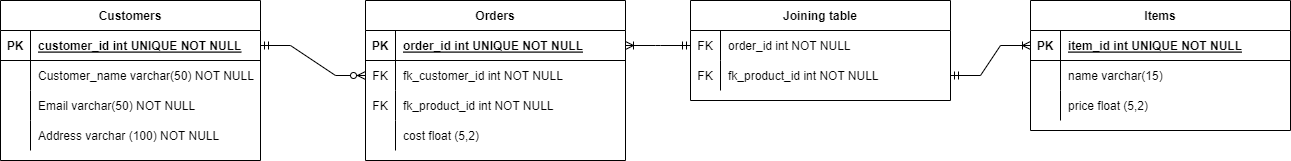

The diagram above was exported from draw.io. Its source (the exported page's mxGraphModel, read from the mxfile embedded in the PNG):
<mxGraphModel dx="2272" dy="705" grid="1" gridSize="10" guides="1" tooltips="1" connect="1" arrows="1" fold="1" page="1" pageScale="1" pageWidth="850" pageHeight="1100" math="0" shadow="0" extFonts="Permanent Marker^https://fonts.googleapis.com/css?family=Permanent+Marker">
  <root>
    <mxCell id="0" />
    <mxCell id="1" parent="0" />
    <mxCell id="2ZPz7uuiTuP5Gw7LyDWO-6" value="Customers" style="shape=table;startSize=30;container=1;collapsible=1;childLayout=tableLayout;fixedRows=1;rowLines=0;fontStyle=1;align=center;resizeLast=1;" parent="1" vertex="1">
      <mxGeometry x="-200" y="80" width="260" height="160" as="geometry" />
    </mxCell>
    <mxCell id="2ZPz7uuiTuP5Gw7LyDWO-7" value="" style="shape=tableRow;horizontal=0;startSize=0;swimlaneHead=0;swimlaneBody=0;fillColor=none;collapsible=0;dropTarget=0;points=[[0,0.5],[1,0.5]];portConstraint=eastwest;top=0;left=0;right=0;bottom=1;" parent="2ZPz7uuiTuP5Gw7LyDWO-6" vertex="1">
      <mxGeometry y="30" width="260" height="30" as="geometry" />
    </mxCell>
    <mxCell id="2ZPz7uuiTuP5Gw7LyDWO-8" value="PK" style="shape=partialRectangle;connectable=0;fillColor=none;top=0;left=0;bottom=0;right=0;fontStyle=1;overflow=hidden;" parent="2ZPz7uuiTuP5Gw7LyDWO-7" vertex="1">
      <mxGeometry width="30" height="30" as="geometry">
        <mxRectangle width="30" height="30" as="alternateBounds" />
      </mxGeometry>
    </mxCell>
    <mxCell id="2ZPz7uuiTuP5Gw7LyDWO-9" value="customer_id int UNIQUE NOT NULL" style="shape=partialRectangle;connectable=0;fillColor=none;top=0;left=0;bottom=0;right=0;align=left;spacingLeft=6;fontStyle=5;overflow=hidden;" parent="2ZPz7uuiTuP5Gw7LyDWO-7" vertex="1">
      <mxGeometry x="30" width="230" height="30" as="geometry">
        <mxRectangle width="230" height="30" as="alternateBounds" />
      </mxGeometry>
    </mxCell>
    <mxCell id="2ZPz7uuiTuP5Gw7LyDWO-10" value="" style="shape=tableRow;horizontal=0;startSize=0;swimlaneHead=0;swimlaneBody=0;fillColor=none;collapsible=0;dropTarget=0;points=[[0,0.5],[1,0.5]];portConstraint=eastwest;top=0;left=0;right=0;bottom=0;" parent="2ZPz7uuiTuP5Gw7LyDWO-6" vertex="1">
      <mxGeometry y="60" width="260" height="30" as="geometry" />
    </mxCell>
    <mxCell id="2ZPz7uuiTuP5Gw7LyDWO-11" value="" style="shape=partialRectangle;connectable=0;fillColor=none;top=0;left=0;bottom=0;right=0;editable=1;overflow=hidden;" parent="2ZPz7uuiTuP5Gw7LyDWO-10" vertex="1">
      <mxGeometry width="30" height="30" as="geometry">
        <mxRectangle width="30" height="30" as="alternateBounds" />
      </mxGeometry>
    </mxCell>
    <mxCell id="2ZPz7uuiTuP5Gw7LyDWO-12" value="Customer_name varchar(50) NOT NULL" style="shape=partialRectangle;connectable=0;fillColor=none;top=0;left=0;bottom=0;right=0;align=left;spacingLeft=6;overflow=hidden;" parent="2ZPz7uuiTuP5Gw7LyDWO-10" vertex="1">
      <mxGeometry x="30" width="230" height="30" as="geometry">
        <mxRectangle width="230" height="30" as="alternateBounds" />
      </mxGeometry>
    </mxCell>
    <mxCell id="2ZPz7uuiTuP5Gw7LyDWO-13" value="" style="shape=tableRow;horizontal=0;startSize=0;swimlaneHead=0;swimlaneBody=0;fillColor=none;collapsible=0;dropTarget=0;points=[[0,0.5],[1,0.5]];portConstraint=eastwest;top=0;left=0;right=0;bottom=0;" parent="2ZPz7uuiTuP5Gw7LyDWO-6" vertex="1">
      <mxGeometry y="90" width="260" height="30" as="geometry" />
    </mxCell>
    <mxCell id="2ZPz7uuiTuP5Gw7LyDWO-14" value="" style="shape=partialRectangle;connectable=0;fillColor=none;top=0;left=0;bottom=0;right=0;editable=1;overflow=hidden;" parent="2ZPz7uuiTuP5Gw7LyDWO-13" vertex="1">
      <mxGeometry width="30" height="30" as="geometry">
        <mxRectangle width="30" height="30" as="alternateBounds" />
      </mxGeometry>
    </mxCell>
    <mxCell id="2ZPz7uuiTuP5Gw7LyDWO-15" value="Email varchar(50) NOT NULL" style="shape=partialRectangle;connectable=0;fillColor=none;top=0;left=0;bottom=0;right=0;align=left;spacingLeft=6;overflow=hidden;" parent="2ZPz7uuiTuP5Gw7LyDWO-13" vertex="1">
      <mxGeometry x="30" width="230" height="30" as="geometry">
        <mxRectangle width="230" height="30" as="alternateBounds" />
      </mxGeometry>
    </mxCell>
    <mxCell id="2ZPz7uuiTuP5Gw7LyDWO-16" value="" style="shape=tableRow;horizontal=0;startSize=0;swimlaneHead=0;swimlaneBody=0;fillColor=none;collapsible=0;dropTarget=0;points=[[0,0.5],[1,0.5]];portConstraint=eastwest;top=0;left=0;right=0;bottom=0;" parent="2ZPz7uuiTuP5Gw7LyDWO-6" vertex="1">
      <mxGeometry y="120" width="260" height="30" as="geometry" />
    </mxCell>
    <mxCell id="2ZPz7uuiTuP5Gw7LyDWO-17" value="" style="shape=partialRectangle;connectable=0;fillColor=none;top=0;left=0;bottom=0;right=0;editable=1;overflow=hidden;" parent="2ZPz7uuiTuP5Gw7LyDWO-16" vertex="1">
      <mxGeometry width="30" height="30" as="geometry">
        <mxRectangle width="30" height="30" as="alternateBounds" />
      </mxGeometry>
    </mxCell>
    <mxCell id="2ZPz7uuiTuP5Gw7LyDWO-18" value="Address varchar (100) NOT NULL" style="shape=partialRectangle;connectable=0;fillColor=none;top=0;left=0;bottom=0;right=0;align=left;spacingLeft=6;overflow=hidden;" parent="2ZPz7uuiTuP5Gw7LyDWO-16" vertex="1">
      <mxGeometry x="30" width="230" height="30" as="geometry">
        <mxRectangle width="230" height="30" as="alternateBounds" />
      </mxGeometry>
    </mxCell>
    <mxCell id="2ZPz7uuiTuP5Gw7LyDWO-19" value="Orders" style="shape=table;startSize=30;container=1;collapsible=1;childLayout=tableLayout;fixedRows=1;rowLines=0;fontStyle=1;align=center;resizeLast=1;" parent="1" vertex="1">
      <mxGeometry x="165" y="80" width="260" height="160" as="geometry" />
    </mxCell>
    <mxCell id="2ZPz7uuiTuP5Gw7LyDWO-20" value="" style="shape=tableRow;horizontal=0;startSize=0;swimlaneHead=0;swimlaneBody=0;fillColor=none;collapsible=0;dropTarget=0;points=[[0,0.5],[1,0.5]];portConstraint=eastwest;top=0;left=0;right=0;bottom=1;" parent="2ZPz7uuiTuP5Gw7LyDWO-19" vertex="1">
      <mxGeometry y="30" width="260" height="30" as="geometry" />
    </mxCell>
    <mxCell id="2ZPz7uuiTuP5Gw7LyDWO-21" value="PK" style="shape=partialRectangle;connectable=0;fillColor=none;top=0;left=0;bottom=0;right=0;fontStyle=1;overflow=hidden;" parent="2ZPz7uuiTuP5Gw7LyDWO-20" vertex="1">
      <mxGeometry width="30" height="30" as="geometry">
        <mxRectangle width="30" height="30" as="alternateBounds" />
      </mxGeometry>
    </mxCell>
    <mxCell id="2ZPz7uuiTuP5Gw7LyDWO-22" value="order_id int UNIQUE NOT NULL" style="shape=partialRectangle;connectable=0;fillColor=none;top=0;left=0;bottom=0;right=0;align=left;spacingLeft=6;fontStyle=5;overflow=hidden;" parent="2ZPz7uuiTuP5Gw7LyDWO-20" vertex="1">
      <mxGeometry x="30" width="230" height="30" as="geometry">
        <mxRectangle width="230" height="30" as="alternateBounds" />
      </mxGeometry>
    </mxCell>
    <mxCell id="2ZPz7uuiTuP5Gw7LyDWO-23" value="" style="shape=tableRow;horizontal=0;startSize=0;swimlaneHead=0;swimlaneBody=0;fillColor=none;collapsible=0;dropTarget=0;points=[[0,0.5],[1,0.5]];portConstraint=eastwest;top=0;left=0;right=0;bottom=0;" parent="2ZPz7uuiTuP5Gw7LyDWO-19" vertex="1">
      <mxGeometry y="60" width="260" height="30" as="geometry" />
    </mxCell>
    <mxCell id="2ZPz7uuiTuP5Gw7LyDWO-24" value="FK" style="shape=partialRectangle;connectable=0;fillColor=none;top=0;left=0;bottom=0;right=0;editable=1;overflow=hidden;" parent="2ZPz7uuiTuP5Gw7LyDWO-23" vertex="1">
      <mxGeometry width="30" height="30" as="geometry">
        <mxRectangle width="30" height="30" as="alternateBounds" />
      </mxGeometry>
    </mxCell>
    <mxCell id="2ZPz7uuiTuP5Gw7LyDWO-25" value="fk_customer_id int NOT NULL" style="shape=partialRectangle;connectable=0;fillColor=none;top=0;left=0;bottom=0;right=0;align=left;spacingLeft=6;overflow=hidden;" parent="2ZPz7uuiTuP5Gw7LyDWO-23" vertex="1">
      <mxGeometry x="30" width="230" height="30" as="geometry">
        <mxRectangle width="230" height="30" as="alternateBounds" />
      </mxGeometry>
    </mxCell>
    <mxCell id="2ZPz7uuiTuP5Gw7LyDWO-26" value="" style="shape=tableRow;horizontal=0;startSize=0;swimlaneHead=0;swimlaneBody=0;fillColor=none;collapsible=0;dropTarget=0;points=[[0,0.5],[1,0.5]];portConstraint=eastwest;top=0;left=0;right=0;bottom=0;" parent="2ZPz7uuiTuP5Gw7LyDWO-19" vertex="1">
      <mxGeometry y="90" width="260" height="30" as="geometry" />
    </mxCell>
    <mxCell id="2ZPz7uuiTuP5Gw7LyDWO-27" value="FK" style="shape=partialRectangle;connectable=0;fillColor=none;top=0;left=0;bottom=0;right=0;editable=1;overflow=hidden;" parent="2ZPz7uuiTuP5Gw7LyDWO-26" vertex="1">
      <mxGeometry width="30" height="30" as="geometry">
        <mxRectangle width="30" height="30" as="alternateBounds" />
      </mxGeometry>
    </mxCell>
    <mxCell id="2ZPz7uuiTuP5Gw7LyDWO-28" value="fk_product_id int NOT NULL" style="shape=partialRectangle;connectable=0;fillColor=none;top=0;left=0;bottom=0;right=0;align=left;spacingLeft=6;overflow=hidden;" parent="2ZPz7uuiTuP5Gw7LyDWO-26" vertex="1">
      <mxGeometry x="30" width="230" height="30" as="geometry">
        <mxRectangle width="230" height="30" as="alternateBounds" />
      </mxGeometry>
    </mxCell>
    <mxCell id="2ZPz7uuiTuP5Gw7LyDWO-29" value="" style="shape=tableRow;horizontal=0;startSize=0;swimlaneHead=0;swimlaneBody=0;fillColor=none;collapsible=0;dropTarget=0;points=[[0,0.5],[1,0.5]];portConstraint=eastwest;top=0;left=0;right=0;bottom=0;" parent="2ZPz7uuiTuP5Gw7LyDWO-19" vertex="1">
      <mxGeometry y="120" width="260" height="30" as="geometry" />
    </mxCell>
    <mxCell id="2ZPz7uuiTuP5Gw7LyDWO-30" value="" style="shape=partialRectangle;connectable=0;fillColor=none;top=0;left=0;bottom=0;right=0;editable=1;overflow=hidden;" parent="2ZPz7uuiTuP5Gw7LyDWO-29" vertex="1">
      <mxGeometry width="30" height="30" as="geometry">
        <mxRectangle width="30" height="30" as="alternateBounds" />
      </mxGeometry>
    </mxCell>
    <mxCell id="2ZPz7uuiTuP5Gw7LyDWO-31" value="cost float (5,2)" style="shape=partialRectangle;connectable=0;fillColor=none;top=0;left=0;bottom=0;right=0;align=left;spacingLeft=6;overflow=hidden;" parent="2ZPz7uuiTuP5Gw7LyDWO-29" vertex="1">
      <mxGeometry x="30" width="230" height="30" as="geometry">
        <mxRectangle width="230" height="30" as="alternateBounds" />
      </mxGeometry>
    </mxCell>
    <mxCell id="2ZPz7uuiTuP5Gw7LyDWO-32" value="Items" style="shape=table;startSize=30;container=1;collapsible=1;childLayout=tableLayout;fixedRows=1;rowLines=0;fontStyle=1;align=center;resizeLast=1;" parent="1" vertex="1">
      <mxGeometry x="830" y="80" width="260" height="130" as="geometry" />
    </mxCell>
    <mxCell id="2ZPz7uuiTuP5Gw7LyDWO-33" value="" style="shape=tableRow;horizontal=0;startSize=0;swimlaneHead=0;swimlaneBody=0;fillColor=none;collapsible=0;dropTarget=0;points=[[0,0.5],[1,0.5]];portConstraint=eastwest;top=0;left=0;right=0;bottom=1;" parent="2ZPz7uuiTuP5Gw7LyDWO-32" vertex="1">
      <mxGeometry y="30" width="260" height="30" as="geometry" />
    </mxCell>
    <mxCell id="2ZPz7uuiTuP5Gw7LyDWO-34" value="PK" style="shape=partialRectangle;connectable=0;fillColor=none;top=0;left=0;bottom=0;right=0;fontStyle=1;overflow=hidden;" parent="2ZPz7uuiTuP5Gw7LyDWO-33" vertex="1">
      <mxGeometry width="30" height="30" as="geometry">
        <mxRectangle width="30" height="30" as="alternateBounds" />
      </mxGeometry>
    </mxCell>
    <mxCell id="2ZPz7uuiTuP5Gw7LyDWO-35" value="item_id int UNIQUE NOT NULL" style="shape=partialRectangle;connectable=0;fillColor=none;top=0;left=0;bottom=0;right=0;align=left;spacingLeft=6;fontStyle=5;overflow=hidden;" parent="2ZPz7uuiTuP5Gw7LyDWO-33" vertex="1">
      <mxGeometry x="30" width="230" height="30" as="geometry">
        <mxRectangle width="230" height="30" as="alternateBounds" />
      </mxGeometry>
    </mxCell>
    <mxCell id="2ZPz7uuiTuP5Gw7LyDWO-36" value="" style="shape=tableRow;horizontal=0;startSize=0;swimlaneHead=0;swimlaneBody=0;fillColor=none;collapsible=0;dropTarget=0;points=[[0,0.5],[1,0.5]];portConstraint=eastwest;top=0;left=0;right=0;bottom=0;" parent="2ZPz7uuiTuP5Gw7LyDWO-32" vertex="1">
      <mxGeometry y="60" width="260" height="30" as="geometry" />
    </mxCell>
    <mxCell id="2ZPz7uuiTuP5Gw7LyDWO-37" value="" style="shape=partialRectangle;connectable=0;fillColor=none;top=0;left=0;bottom=0;right=0;editable=1;overflow=hidden;" parent="2ZPz7uuiTuP5Gw7LyDWO-36" vertex="1">
      <mxGeometry width="30" height="30" as="geometry">
        <mxRectangle width="30" height="30" as="alternateBounds" />
      </mxGeometry>
    </mxCell>
    <mxCell id="2ZPz7uuiTuP5Gw7LyDWO-38" value="name varchar(15)" style="shape=partialRectangle;connectable=0;fillColor=none;top=0;left=0;bottom=0;right=0;align=left;spacingLeft=6;overflow=hidden;" parent="2ZPz7uuiTuP5Gw7LyDWO-36" vertex="1">
      <mxGeometry x="30" width="230" height="30" as="geometry">
        <mxRectangle width="230" height="30" as="alternateBounds" />
      </mxGeometry>
    </mxCell>
    <mxCell id="2ZPz7uuiTuP5Gw7LyDWO-39" value="" style="shape=tableRow;horizontal=0;startSize=0;swimlaneHead=0;swimlaneBody=0;fillColor=none;collapsible=0;dropTarget=0;points=[[0,0.5],[1,0.5]];portConstraint=eastwest;top=0;left=0;right=0;bottom=0;" parent="2ZPz7uuiTuP5Gw7LyDWO-32" vertex="1">
      <mxGeometry y="90" width="260" height="30" as="geometry" />
    </mxCell>
    <mxCell id="2ZPz7uuiTuP5Gw7LyDWO-40" value="" style="shape=partialRectangle;connectable=0;fillColor=none;top=0;left=0;bottom=0;right=0;editable=1;overflow=hidden;" parent="2ZPz7uuiTuP5Gw7LyDWO-39" vertex="1">
      <mxGeometry width="30" height="30" as="geometry">
        <mxRectangle width="30" height="30" as="alternateBounds" />
      </mxGeometry>
    </mxCell>
    <mxCell id="2ZPz7uuiTuP5Gw7LyDWO-41" value="price float (5,2)" style="shape=partialRectangle;connectable=0;fillColor=none;top=0;left=0;bottom=0;right=0;align=left;spacingLeft=6;overflow=hidden;" parent="2ZPz7uuiTuP5Gw7LyDWO-39" vertex="1">
      <mxGeometry x="30" width="230" height="30" as="geometry">
        <mxRectangle width="230" height="30" as="alternateBounds" />
      </mxGeometry>
    </mxCell>
    <mxCell id="2ZPz7uuiTuP5Gw7LyDWO-72" value="Joining table" style="shape=table;startSize=30;container=1;collapsible=1;childLayout=tableLayout;fixedRows=1;rowLines=0;fontStyle=1;align=center;resizeLast=1;" parent="1" vertex="1">
      <mxGeometry x="490" y="80" width="260" height="100" as="geometry" />
    </mxCell>
    <mxCell id="2ZPz7uuiTuP5Gw7LyDWO-76" value="" style="shape=tableRow;horizontal=0;startSize=0;swimlaneHead=0;swimlaneBody=0;fillColor=none;collapsible=0;dropTarget=0;points=[[0,0.5],[1,0.5]];portConstraint=eastwest;top=0;left=0;right=0;bottom=0;" parent="2ZPz7uuiTuP5Gw7LyDWO-72" vertex="1">
      <mxGeometry y="30" width="260" height="30" as="geometry" />
    </mxCell>
    <mxCell id="2ZPz7uuiTuP5Gw7LyDWO-77" value="FK" style="shape=partialRectangle;connectable=0;fillColor=none;top=0;left=0;bottom=0;right=0;editable=1;overflow=hidden;" parent="2ZPz7uuiTuP5Gw7LyDWO-76" vertex="1">
      <mxGeometry width="30" height="30" as="geometry">
        <mxRectangle width="30" height="30" as="alternateBounds" />
      </mxGeometry>
    </mxCell>
    <mxCell id="2ZPz7uuiTuP5Gw7LyDWO-78" value="order_id int NOT NULL" style="shape=partialRectangle;connectable=0;fillColor=none;top=0;left=0;bottom=0;right=0;align=left;spacingLeft=6;overflow=hidden;" parent="2ZPz7uuiTuP5Gw7LyDWO-76" vertex="1">
      <mxGeometry x="30" width="230" height="30" as="geometry">
        <mxRectangle width="230" height="30" as="alternateBounds" />
      </mxGeometry>
    </mxCell>
    <mxCell id="2ZPz7uuiTuP5Gw7LyDWO-79" value="" style="shape=tableRow;horizontal=0;startSize=0;swimlaneHead=0;swimlaneBody=0;fillColor=none;collapsible=0;dropTarget=0;points=[[0,0.5],[1,0.5]];portConstraint=eastwest;top=0;left=0;right=0;bottom=0;" parent="2ZPz7uuiTuP5Gw7LyDWO-72" vertex="1">
      <mxGeometry y="60" width="260" height="30" as="geometry" />
    </mxCell>
    <mxCell id="2ZPz7uuiTuP5Gw7LyDWO-80" value="FK" style="shape=partialRectangle;connectable=0;fillColor=none;top=0;left=0;bottom=0;right=0;editable=1;overflow=hidden;" parent="2ZPz7uuiTuP5Gw7LyDWO-79" vertex="1">
      <mxGeometry width="30" height="30" as="geometry">
        <mxRectangle width="30" height="30" as="alternateBounds" />
      </mxGeometry>
    </mxCell>
    <mxCell id="2ZPz7uuiTuP5Gw7LyDWO-81" value="fk_product_id int NOT NULL" style="shape=partialRectangle;connectable=0;fillColor=none;top=0;left=0;bottom=0;right=0;align=left;spacingLeft=6;overflow=hidden;" parent="2ZPz7uuiTuP5Gw7LyDWO-79" vertex="1">
      <mxGeometry x="30" width="230" height="30" as="geometry">
        <mxRectangle width="230" height="30" as="alternateBounds" />
      </mxGeometry>
    </mxCell>
    <mxCell id="2ZPz7uuiTuP5Gw7LyDWO-93" value="" style="edgeStyle=entityRelationEdgeStyle;fontSize=12;html=1;endArrow=ERzeroToMany;startArrow=ERmandOne;rounded=0;exitX=1;exitY=0.5;exitDx=0;exitDy=0;entryX=0;entryY=0.5;entryDx=0;entryDy=0;" parent="1" source="2ZPz7uuiTuP5Gw7LyDWO-7" target="2ZPz7uuiTuP5Gw7LyDWO-23" edge="1">
      <mxGeometry width="100" height="100" relative="1" as="geometry">
        <mxPoint x="650" y="380" as="sourcePoint" />
        <mxPoint x="750" y="280" as="targetPoint" />
      </mxGeometry>
    </mxCell>
    <mxCell id="2ZPz7uuiTuP5Gw7LyDWO-95" value="" style="edgeStyle=entityRelationEdgeStyle;fontSize=12;html=1;endArrow=ERoneToMany;startArrow=ERmandOne;rounded=0;entryX=1;entryY=0.5;entryDx=0;entryDy=0;exitX=0;exitY=0.5;exitDx=0;exitDy=0;" parent="1" source="2ZPz7uuiTuP5Gw7LyDWO-76" target="2ZPz7uuiTuP5Gw7LyDWO-20" edge="1">
      <mxGeometry width="100" height="100" relative="1" as="geometry">
        <mxPoint x="330" y="310" as="sourcePoint" />
        <mxPoint x="510" y="320" as="targetPoint" />
      </mxGeometry>
    </mxCell>
    <mxCell id="2ZPz7uuiTuP5Gw7LyDWO-96" value="" style="edgeStyle=entityRelationEdgeStyle;fontSize=12;html=1;endArrow=ERoneToMany;startArrow=ERmandOne;rounded=0;entryX=0;entryY=0.5;entryDx=0;entryDy=0;exitX=1;exitY=0.5;exitDx=0;exitDy=0;" parent="1" source="2ZPz7uuiTuP5Gw7LyDWO-79" target="2ZPz7uuiTuP5Gw7LyDWO-33" edge="1">
      <mxGeometry width="100" height="100" relative="1" as="geometry">
        <mxPoint x="715" y="220" as="sourcePoint" />
        <mxPoint x="650" y="220" as="targetPoint" />
      </mxGeometry>
    </mxCell>
  </root>
</mxGraphModel>